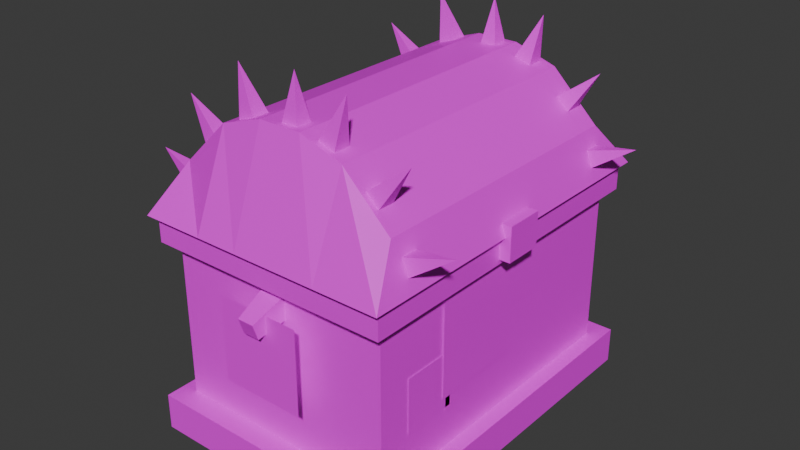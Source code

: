 # Source: Chest2.blend  (saved by Blender 5.0.118; exported with 4.5.12 LTS)
import bpy
from mathutils import Matrix  # noqa: F401  (used for matrix-valued properties, if any)

bpy.ops.wm.read_factory_settings(use_empty=True)
scene = bpy.context.scene
scene.name = 'Scene'

# ---- collections
col_collection = bpy.data.collections.new('Collection'); scene.collection.children.link(col_collection)

# ---- images (referenced by path relative to the original .blend; pixels are not part of the script)
import os
ASSET_DIR = os.environ.get("B2B_ASSET_DIR", "")  # directory of the original .blend (textures are referenced by path, not embedded)
HERE = os.path.dirname(os.path.abspath(__file__))  # packed textures are extracted next to this script under _unpacked/

def load_image(name, relpath, width, height, colorspace="sRGB"):
    """Load a texture the original file referenced (path relative to the .blend, or extracted next to this script)."""
    p = next((c for c in (os.path.join(HERE, relpath), os.path.join(ASSET_DIR, relpath)) if relpath and os.path.exists(c)), "")
    if p:
        img = bpy.data.images.load(p, check_existing=True)
        img.name = name
    else:  # same state as the original file: an image datablock whose file is absent (Cycles renders it pink)
        img = bpy.data.images.new(name, width, height)
        img.source = "FILE"
        img.filepath = "//" + (relpath or name)
    img.colorspace_settings.name = colorspace
    return img
img_chest_texture_psd = load_image('Chest_Texture.psd', 'Chest_Texture.psd', 1024, 1024, 'sRGB')

# ---- materials (node trees are filled in below, after node groups)
mat_material_005 = bpy.data.materials.new('Material.005')
mat_material_004 = bpy.data.materials.new('Material.004')

# ---- material node trees
mat_material_005.use_nodes = True; mat_material_005.node_tree.nodes.clear()
_N = mat_material_005.node_tree.nodes; _L = mat_material_005.node_tree.links
n0 = _N.new('ShaderNodeBsdfPrincipled'); n0.name = 'Principled BSDF'; n0.location = (-200, 100)
n1 = _N.new('ShaderNodeOutputMaterial'); n1.name = 'Material Output'; n1.location = (200, 100)
n2 = _N.new('ShaderNodeTexImage'); n2.name = 'Image Texture'; n2.location = (-490, 75)
n2.image = img_chest_texture_psd
_L.new(n0.outputs[0], n1.inputs[0])
_L.new(n2.outputs[0], n0.inputs[0])
_L.new(n2.outputs[1], n0.inputs[4])
n1.is_active_output = True
mat_material_004.use_nodes = True; mat_material_004.node_tree.nodes.clear()
_N = mat_material_004.node_tree.nodes; _L = mat_material_004.node_tree.links
n0 = _N.new('ShaderNodeBsdfPrincipled'); n0.name = 'Principled BSDF'; n0.location = (-200, 100)
n1 = _N.new('ShaderNodeOutputMaterial'); n1.name = 'Material Output'; n1.location = (200, 100)
n2 = _N.new('ShaderNodeTexImage'); n2.name = 'Image Texture'; n2.location = (-490, 75)
n2.image = img_chest_texture_psd
_L.new(n0.outputs[0], n1.inputs[0])
_L.new(n2.outputs[0], n0.inputs[0])
_L.new(n2.outputs[1], n0.inputs[4])
n1.is_active_output = True

# ---- world
world_world = bpy.data.worlds.new('World'); scene.world = world_world
world_world.use_nodes = True; world_world.node_tree.nodes.clear()
_N = world_world.node_tree.nodes; _L = world_world.node_tree.links
n0 = _N.new('ShaderNodeOutputWorld'); n0.name = 'World Output'; n0.location = (200, 100)
n1 = _N.new('ShaderNodeBackground'); n1.name = 'Background'; n1.location = (-200, 100)
n1.inputs[0].default_value = (0.05088, 0.05088, 0.05088, 1.0)
_L.new(n1.outputs[0], n0.inputs[0])
n0.is_active_output = True
world_world.color = (0.05088, 0.05088, 0.05088)
world_world.sun_shadow_jitter_overblur = 0.0

# ---- meshes
me_cube_004 = bpy.data.meshes.new('Cube.004')
me_cube_004.from_pydata([(-1.169, -1.219, 0.8763), (-1.091, -1.142, 1.292), (-1.169, -1.064, 0.8763), (-1.014, -1.219, 0.8763), (-1.014, -1.064, 0.8763), (-1.169, 1.219, 0.8763), (-1.091, 1.142, 1.292), (-1.169, 1.064, 0.8763), (-1.014, 1.219, 0.8763), (-1.014, 1.064, 0.8763), (-1.582, -1.219, 0.8133), (-1.64, -1.142, 1.232), (-1.582, -1.064, 0.8133), (-1.435, -1.219, 0.8624), (-1.435, -1.064, 0.8624), (-0.6783, -1.219, 0.8133), (-0.6203, -1.142, 1.232), (-0.6783, -1.064, 0.8133), (-0.8255, -1.219, 0.8624), (-0.8255, -1.064, 0.8624), (-1.582, 1.219, 0.8133), (-1.64, 1.142, 1.232), (-1.582, 1.064, 0.8133), (-1.435, 1.219, 0.8624), (-1.435, 1.064, 0.8624), (-0.6783, 1.219, 0.8133), (-0.6203, 1.142, 1.232), (-0.6783, 1.064, 0.8133), (-0.8255, 1.219, 0.8624), (-0.8255, 1.064, 0.8624), (-1.954, -1.219, 0.5114), (-2.18, -1.142, 0.8684), (-1.954, -1.064, 0.5114), (-1.84, -1.219, 0.6172), (-1.84, -1.064, 0.6172), (-0.3068, -1.219, 0.5114), (-0.0803, -1.142, 0.8684), (-0.3068, -1.064, 0.5114), (-0.4204, -1.219, 0.6172), (-0.4204, -1.064, 0.6172), (-1.954, 1.219, 0.5114), (-2.18, 1.142, 0.8684), (-1.954, 1.064, 0.5114), (-1.84, 1.219, 0.6172), (-1.84, 1.064, 0.6172), (-0.3068, 1.219, 0.5114), (-0.0803, 1.142, 0.8684), (-0.3068, 1.064, 0.5114), (-0.4204, 1.219, 0.6172), (-0.4204, 1.064, 0.6172), (-2.197, -1.219, 0.09904), (-2.548, -1.142, 0.3341), (-2.197, -1.064, 0.09904), (-2.136, -1.219, 0.2417), (-2.136, -1.064, 0.2417), (-0.06376, -1.219, 0.09904), (0.2877, -1.142, 0.3341), (-0.06376, -1.064, 0.09904), (-0.1249, -1.219, 0.2417), (-0.1249, -1.064, 0.2417), (-2.197, 1.219, 0.09904), (-2.548, 1.142, 0.3341), (-2.197, 1.064, 0.09904), (-2.136, 1.219, 0.2417), (-2.136, 1.064, 0.2417), (-0.06376, 1.219, 0.09904), (0.2877, 1.142, 0.3341), (-0.06376, 1.064, 0.09904), (-0.1249, 1.219, 0.2417), (-0.1249, 1.064, 0.2417), (-2.312, -0.1703, 0.1057), (-2.312, 0.1703, 0.1057), (-2.16, -0.1703, 0.1057), (-2.16, 0.1703, 0.1057), (-2.312, -0.1703, -0.04362), (-2.312, 0.1703, -0.04362), (-2.16, 0.1703, -0.04362), (-2.16, -0.1703, -0.04362), (-0.1534, 1.264, 0.3864), (-0.1534, -1.264, 0.3864), (-2.114, 1.264, 0.3864), (-2.114, -1.264, 0.3864), (-1.701, -1.264, 0.7893), (-1.701, 1.264, 0.7893), (-0.5669, 1.264, 0.7893), (-0.5669, -1.264, 0.7893), (-1.765, 1.061, 0.537), (-1.765, -1.061, 0.537), (-0.5031, -1.061, 0.537), (-0.5031, 1.061, 0.537), (-0.946, -1.264, 0.9149), (-0.946, 1.264, 0.9149), (-1.322, 1.264, 0.9149), (-1.322, -1.264, 0.9149), (-1.701, 1.587, 0.0), (-2.268, 1.587, 0.0), (-0.5669, -1.587, 0.0), (3.576e-06, -1.587, 0.0), (-1.322, 1.587, 0.0), (-2.268, -1.587, 0.0), (-1.701, -1.587, 0.0), (-0.946, -1.587, 0.0), (3.576e-06, 1.587, 0.0), (-0.5669, 1.587, 0.0), (-0.946, 1.587, 0.0), (-1.322, -1.587, 0.0), (-0.1044, -0.1703, 0.1057), (-0.1044, 0.1703, 0.1057), (0.04755, -0.1703, 0.1057), (0.04755, 0.1703, 0.1057), (-0.1044, -0.1703, -0.04362), (-0.1044, 0.1703, -0.04362), (0.04755, 0.1703, -0.04362), (0.04755, -0.1703, -0.04362), (-2.105, 1.36, 0.0), (-2.105, -1.36, 0.0), (-0.1623, -1.36, 0.0), (-0.1623, 1.36, 0.0)], [], [(0, 1, 2), (2, 1, 4), (4, 1, 3), (3, 1, 0), (5, 7, 6), (7, 9, 6), (9, 8, 6), (8, 5, 6), (10, 11, 12), (12, 11, 14), (14, 11, 13), (13, 11, 10), (15, 17, 16), (17, 19, 16), (19, 18, 16), (18, 15, 16), (20, 22, 21), (22, 24, 21), (24, 23, 21), (23, 20, 21), (25, 26, 27), (27, 26, 29), (29, 26, 28), (28, 26, 25), (30, 31, 32), (32, 31, 34), (34, 31, 33), (33, 31, 30), (35, 37, 36), (37, 39, 36), (39, 38, 36), (38, 35, 36), (40, 42, 41), (42, 44, 41), (44, 43, 41), (43, 40, 41), (45, 46, 47), (47, 46, 49), (49, 46, 48), (48, 46, 45), (50, 51, 52), (52, 51, 54), (54, 51, 53), (53, 51, 50), (55, 57, 56), (57, 59, 56), (59, 58, 56), (58, 55, 56), (60, 62, 61), (62, 64, 61), (64, 63, 61), (63, 60, 61), (65, 66, 67), (67, 66, 69), (69, 66, 68), (68, 66, 65), (74, 70, 71, 75), (75, 71, 73, 76), (76, 73, 72, 77), (77, 72, 70, 74), (73, 71, 70, 72), (77, 74, 75, 76), (100, 82, 81, 99), (103, 84, 78, 102), (90, 93, 105, 101), (93, 90, 91, 92), (95, 80, 83, 94), (105, 93, 82, 100), (97, 79, 85, 96), (104, 91, 84, 103), (84, 85, 79, 78), (83, 82, 93, 92), (78, 79, 97, 102), (80, 81, 82, 83), (84, 91, 90, 85), (96, 85, 90, 101), (94, 83, 92, 98), (92, 91, 104, 98), (116, 97, 96, 101, 105, 100, 99, 115), (117, 114, 95, 94, 98, 104, 103, 102), (114, 115, 99, 95), (116, 117, 102, 97), (86, 89, 88, 87), (80, 95, 99, 81), (110, 106, 107, 111), (111, 107, 109, 112), (112, 109, 108, 113), (113, 108, 106, 110), (109, 107, 106, 108), (113, 110, 111, 112), (86, 87, 115, 114), (88, 89, 117, 116), (87, 88, 116, 115), (89, 86, 114, 117)])
_uv = me_cube_004.uv_layers.new(name='UVMap')
_uv.uv.foreach_set('vector', [0.6051, 0.8494, 0.6585, 0.9028, 0.6051, 0.9561, 0.6051, 0.9561, 0.6585, 0.9028, 0.7118, 0.9561, 0.7118, 0.9561, 0.6585, 0.9028, 0.7118, 0.8494, 0.7118, 0.8494, 0.6585, 0.9028, 0.6051, 0.8494, 0.6051, 0.8494, 0.7118, 0.8494, 0.6585, 0.9028, 0.7118, 0.8494, 0.7118, 0.9561, 0.6585, 0.9028, 0.7118, 0.9561, 0.6051, 0.9561, 0.6585, 0.9028, 0.6051, 0.9561, 0.6051, 0.8494, 0.6585, 0.9028, 0.7118, 0.8494, 0.6585, 0.9028, 0.6051, 0.8494, 0.6051, 0.8494, 0.6585, 0.9028, 0.6051, 0.9561, 0.6051, 0.9561, 0.6585, 0.9028, 0.7118, 0.9561, 0.7118, 0.9561, 0.6585, 0.9028, 0.7118, 0.8494, 0.6051, 0.8494, 0.7118, 0.8494, 0.6585, 0.9028, 0.7118, 0.8494, 0.7118, 0.9561, 0.6585, 0.9028, 0.7118, 0.9561, 0.6051, 0.9561, 0.6585, 0.9028, 0.6051, 0.9561, 0.6051, 0.8494, 0.6585, 0.9028, 0.6051, 0.8494, 0.7118, 0.8494, 0.6585, 0.9028, 0.7118, 0.8494, 0.7118, 0.9561, 0.6585, 0.9028, 0.7118, 0.9561, 0.6051, 0.9561, 0.6585, 0.9028, 0.6051, 0.9561, 0.6051, 0.8494, 0.6585, 0.9028, 0.7118, 0.8494, 0.6585, 0.9028, 0.6051, 0.8494, 0.6051, 0.8494, 0.6585, 0.9028, 0.6051, 0.9561, 0.6051, 0.9561, 0.6585, 0.9028, 0.7118, 0.9561, 0.7118, 0.9561, 0.6585, 0.9028, 0.7118, 0.8494, 0.7118, 0.8494, 0.6585, 0.9028, 0.6051, 0.8494, 0.6051, 0.8494, 0.6585, 0.9028, 0.6051, 0.9561, 0.6051, 0.9561, 0.6585, 0.9028, 0.7118, 0.9561, 0.7118, 0.9561, 0.6585, 0.9028, 0.7118, 0.8494, 0.7118, 0.8494, 0.7118, 0.9561, 0.6585, 0.9028, 0.7118, 0.9561, 0.6051, 0.9561, 0.6585, 0.9028, 0.6051, 0.9561, 0.6051, 0.8494, 0.6585, 0.9028, 0.6051, 0.8494, 0.7118, 0.8494, 0.6585, 0.9028, 0.6051, 0.8494, 0.7118, 0.8494, 0.6585, 0.9028, 0.7118, 0.8494, 0.7118, 0.9561, 0.6585, 0.9028, 0.7118, 0.9561, 0.6051, 0.9561, 0.6585, 0.9028, 0.6051, 0.9561, 0.6051, 0.8494, 0.6585, 0.9028, 0.6051, 0.8494, 0.6585, 0.9028, 0.6051, 0.9561, 0.6051, 0.9561, 0.6585, 0.9028, 0.7118, 0.9561, 0.7118, 0.9561, 0.6585, 0.9028, 0.7118, 0.8494, 0.7118, 0.8494, 0.6585, 0.9028, 0.6051, 0.8494, 0.7118, 0.8494, 0.6585, 0.9028, 0.6051, 0.8494, 0.6051, 0.8494, 0.6585, 0.9028, 0.6051, 0.9561, 0.6051, 0.9561, 0.6585, 0.9028, 0.7118, 0.9561, 0.7118, 0.9561, 0.6585, 0.9028, 0.7118, 0.8494, 0.7118, 0.9561, 0.6051, 0.9561, 0.6585, 0.9028, 0.6051, 0.9561, 0.6051, 0.8494, 0.6585, 0.9028, 0.6051, 0.8494, 0.7118, 0.8494, 0.6585, 0.9028, 0.7118, 0.8494, 0.7118, 0.9561, 0.6585, 0.9028, 0.7118, 0.9561, 0.6051, 0.9561, 0.6585, 0.9028, 0.6051, 0.9561, 0.6051, 0.8494, 0.6585, 0.9028, 0.6051, 0.8494, 0.7118, 0.8494, 0.6585, 0.9028, 0.7118, 0.8494, 0.7118, 0.9561, 0.6585, 0.9028, 0.7118, 0.9561, 0.6585, 0.9028, 0.7118, 0.8494, 0.7118, 0.8494, 0.6585, 0.9028, 0.6051, 0.8494, 0.6051, 0.8494, 0.6585, 0.9028, 0.6051, 0.9561, 0.6051, 0.9561, 0.6585, 0.9028, 0.7118, 0.9561, 0.6243, 0.6978, 0.6243, 0.6655, 0.698, 0.6655, 0.698, 0.6978, 0.7309, 0.7307, 0.7309, 0.763, 0.698, 0.763, 0.698, 0.7307, 0.698, 0.7307, 0.698, 0.763, 0.6243, 0.763, 0.6243, 0.7307, 0.6243, 0.7307, 0.6243, 0.763, 0.5914, 0.763, 0.5914, 0.7307, 0.698, 0.763, 0.698, 0.7958, 0.6243, 0.7958, 0.6243, 0.763, 0.6243, 0.7307, 0.6243, 0.6978, 0.698, 0.6978, 0.698, 0.7307, 0.6989, 0.2958, 0.5562, 0.2962, 0.6188, 0.3697, 0.7044, 0.3904, 0.6989, 0.2958, 0.5562, 0.2962, 0.6188, 0.3697, 0.7044, 0.3904, 0.5364, 0.1695, 0.5364, 0.2324, 0.6988, 0.2324, 0.6988, 0.1695, 0.08201, 0.7565, 0.08201, 0.6726, 0.3339, 0.6726, 0.3339, 0.7565, 0.7045, 0.01147, 0.6188, 0.03217, 0.5562, 0.1057, 0.6989, 0.1061, 0.6988, 0.2324, 0.5364, 0.2324, 0.5562, 0.2962, 0.6989, 0.2958, 0.7045, 0.01147, 0.6188, 0.03217, 0.5562, 0.1057, 0.6989, 0.1061, 0.6988, 0.2324, 0.5364, 0.2324, 0.5562, 0.2962, 0.6989, 0.2958, 0.3339, 0.5875, 0.08201, 0.5875, 0.08201, 0.4909, 0.3339, 0.4909, 0.3339, 0.8417, 0.08201, 0.8417, 0.08201, 0.7565, 0.3339, 0.7565, 0.3339, 0.4909, 0.08201, 0.4909, 0.04974, 0.4472, 0.3662, 0.4472, 0.3339, 0.9383, 0.08201, 0.9383, 0.08201, 0.8417, 0.3339, 0.8417, 0.3339, 0.5875, 0.3339, 0.6726, 0.08201, 0.6726, 0.08201, 0.5875, 0.6989, 0.1061, 0.5562, 0.1057, 0.5364, 0.1695, 0.6988, 0.1695, 0.6989, 0.1061, 0.5562, 0.1057, 0.5364, 0.1695, 0.6988, 0.1695, 0.5364, 0.1695, 0.5364, 0.2324, 0.6988, 0.2324, 0.6988, 0.1695, 0.5621, 0.6359, 0.5443, 0.611, 0.6064, 0.611, 0.648, 0.611, 0.6891, 0.611, 0.7307, 0.611, 0.7928, 0.611, 0.775, 0.6359, 0.775, 0.6359, 0.5621, 0.6359, 0.5443, 0.611, 0.6064, 0.611, 0.648, 0.611, 0.6891, 0.611, 0.7307, 0.611, 0.7928, 0.611, 0.5621, 0.6359, 0.5621, 0.934, 0.5443, 0.9589, 0.5443, 0.611, 0.5621, 0.6359, 0.5621, 0.934, 0.5443, 0.9589, 0.5443, 0.611, 0.9205, 0.5724, 0.7613, 0.5724, 0.7613, 0.3449, 0.9205, 0.3449, 0.3339, 0.9383, 0.3662, 0.9819, 0.04974, 0.9819, 0.08201, 0.9383, 0.698, 0.6978, 0.698, 0.6655, 0.6243, 0.6655, 0.6243, 0.6978, 0.5914, 0.7307, 0.5914, 0.763, 0.6243, 0.763, 0.6243, 0.7307, 0.6243, 0.7307, 0.6243, 0.763, 0.698, 0.763, 0.698, 0.7307, 0.698, 0.7307, 0.698, 0.763, 0.7309, 0.763, 0.7309, 0.7307, 0.6243, 0.763, 0.6243, 0.7958, 0.698, 0.7958, 0.698, 0.763, 0.698, 0.7307, 0.698, 0.6978, 0.6243, 0.6978, 0.6243, 0.7307, 0.4156, 0.7615, 0.4156, 0.4577, 0.5015, 0.4577, 0.5015, 0.7615, 0.4156, 0.7615, 0.4156, 0.4577, 0.5015, 0.4577, 0.5015, 0.7615, 0.4156, 0.9625, 0.4156, 0.7615, 0.5015, 0.7615, 0.5015, 0.9625, 0.4156, 0.9625, 0.4156, 0.7615, 0.5015, 0.7615, 0.5015, 0.9625])
me_cube_004.materials.append(mat_material_005)
me_cube_004.update()
me_cube_013 = bpy.data.meshes.new('Cube.013')
me_cube_013.from_pydata([(1.029, -0.1703, -0.2713), (1.029, 0.1703, -0.2713), (1.181, -0.1703, -0.2713), (1.181, 0.1703, -0.2713), (1.029, -0.1703, -0.4206), (1.029, 0.1703, -0.4206), (1.181, 0.1703, -0.4206), (1.181, -0.1703, -0.4206), (0.9994, 1.4, -1.863), (0.9994, -1.4, -1.863), (-1.001, 1.4, -1.863), (-1.001, -1.4, -1.863), (0.9994, -1.4, -0.4629), (-1.001, -1.4, -0.4629), (0.9994, 1.4, -0.4629), (-1.001, 1.4, -0.4629), (0.8332, -1.167, -1.767), (-0.8344, -1.167, -1.767), (0.8332, 1.167, -1.767), (-0.8344, 1.167, -1.767), (0.8332, -1.167, -0.2277), (-0.8344, -1.167, -0.2277), (0.8332, 1.167, -0.2277), (-0.8344, 1.167, -0.2277), (1.086, -1.521, -0.4629), (-1.087, -1.521, -0.4629), (1.086, 1.521, -0.4629), (-1.087, 1.521, -0.4629), (1.086, -1.521, -0.2277), (1.086, 1.521, -0.2277), (-1.087, -1.521, -0.2277), (-1.087, 1.521, -0.2277), (1.133, 1.587, -1.863), (1.133, 1.587, -2.182), (1.133, -1.587, -1.863), (1.133, -1.587, -2.182), (-1.134, 1.587, -1.863), (-1.134, 1.587, -2.182), (-1.134, -1.587, -1.863), (-1.134, -1.587, -2.182), (1.133, 1.587, -1.863), (1.133, 1.587, -2.182), (1.133, -1.587, -1.863), (1.133, -1.587, -2.182), (-1.134, 1.587, -1.863), (-1.134, 1.587, -2.182), (-1.134, -1.587, -1.863), (-1.134, -1.587, -2.182), (-1.178, -0.1703, -0.6068), (-1.178, 0.1703, -0.6068), (-1.026, -0.1703, -0.6068), (-1.026, 0.1703, -0.6068), (-1.178, -0.1703, -0.2713), (-1.178, 0.1703, -0.2713), (-1.026, 0.1703, -0.2713), (-1.026, -0.1703, -0.2713), (-1.111, 0.5836, -0.3967), (-1.111, 0.5836, -1.564), (-1.111, -0.5836, -0.3967), (-1.111, -0.5836, -1.564), (1.008, -1.111, -1.004), (1.008, -1.111, -1.488), (1.008, -0.6272, -1.004), (1.008, -0.6272, -1.488), (1.018, -0.7224, -0.538), (1.018, -0.7224, -1.392), (1.018, 0.1317, -0.538), (1.018, 0.1317, -1.392), (-0.0234, 1.414, -0.8691), (-0.0234, 1.414, -1.723), (-0.8775, 1.414, -0.8691), (-0.8775, 1.414, -1.723), (1.002, 0.05951, -0.4704), (1.002, 0.002512, -0.9507), (1.002, 0.5399, -0.5274), (1.002, 0.4829, -1.008), (1.008, -0.6793, -1.237), (1.008, -0.6793, -1.523), (1.008, -0.3939, -1.237), (1.008, -0.3939, -1.523), (-0.3717, -1.578, -1.373), (0.3705, -1.578, -1.373), (-0.3717, -1.578, -0.6304), (0.3705, -1.578, -0.6304), (-0.07396, -1.645, -0.8024), (-0.07396, -1.691, -0.663), (-0.1124, -1.249, -0.7133), (-0.1124, -1.319, -0.5007), (0.07277, -1.645, -0.8024), (0.07277, -1.691, -0.663), (0.1112, -1.249, -0.7133), (0.1112, -1.319, -0.5007), (-0.3717, 1.578, -1.373), (0.3705, 1.578, -1.373), (-0.3717, 1.578, -0.6304), (0.3705, 1.578, -0.6304), (-0.07396, 1.645, -0.8024), (-0.07396, 1.691, -0.663), (-0.1124, 1.249, -0.7133), (-0.1124, 1.319, -0.5007), (0.07277, 1.645, -0.8024), (0.07277, 1.691, -0.663), (0.1112, 1.249, -0.7133), (0.1112, 1.319, -0.5007), (-0.5071, 1.421, -0.6358), (-0.6392, 1.421, -1.106), (-0.9771, 1.421, -0.5036), (-1.109, 1.421, -0.9737), (-1.015, 1.4, -0.5526), (-1.015, 1.493, -1.242), (-1.015, 0.7113, -0.645), (-1.015, 0.8037, -1.334)], [], [(4, 0, 1, 5), (5, 1, 3, 6), (6, 3, 2, 7), (7, 2, 0, 4), (3, 1, 0, 2), (7, 4, 5, 6), (9, 12, 13, 11), (11, 13, 15, 10), (8, 14, 12, 9), (10, 15, 14, 8), (16, 20, 22, 18), (18, 22, 23, 19), (14, 15, 27, 26), (18, 19, 17, 16), (21, 17, 19, 23), (20, 28, 29, 22), (23, 31, 30, 21), (22, 29, 31, 23), (12, 14, 26, 24), (26, 27, 31, 29), (24, 26, 29, 28), (25, 24, 28, 30), (27, 25, 30, 31), (13, 12, 24, 25), (15, 13, 25, 27), (21, 30, 28, 20), (16, 17, 21, 20), (32, 36, 38, 34), (45, 44, 40, 41), (41, 40, 42, 43), (37, 33, 35, 39), (47, 46, 44, 45), (43, 42, 46, 47), (49, 51, 50, 48), (50, 55, 52, 48), (51, 54, 55, 50), (49, 53, 54, 51), (48, 52, 53, 49), (55, 54, 53, 52), (56, 57, 59, 58), (60, 61, 63, 62), (64, 65, 67, 66), (68, 69, 71, 70), (72, 73, 75, 74), (76, 77, 79, 78), (80, 81, 83, 82), (84, 85, 87, 86), (90, 91, 89, 88), (88, 89, 85, 84), (86, 90, 88, 84), (91, 87, 85, 89), (92, 94, 95, 93), (96, 98, 99, 97), (102, 100, 101, 103), (100, 96, 97, 101), (98, 96, 100, 102), (103, 101, 97, 99), (104, 105, 107, 106), (108, 109, 111, 110)])
_uv = me_cube_013.uv_layers.new(name='UVMap')
_uv.uv.foreach_set('vector', [0.698, 0.6978, 0.698, 0.6655, 0.6243, 0.6655, 0.6243, 0.6978, 0.5914, 0.7307, 0.5914, 0.763, 0.6243, 0.763, 0.6243, 0.7307, 0.6243, 0.7307, 0.6243, 0.763, 0.698, 0.763, 0.698, 0.7307, 0.698, 0.7307, 0.698, 0.763, 0.7309, 0.763, 0.7309, 0.7307, 0.6243, 0.763, 0.6243, 0.7958, 0.698, 0.7958, 0.698, 0.763, 0.698, 0.7307, 0.698, 0.6978, 0.6243, 0.6978, 0.6243, 0.7307, 0.9205, 0.5724, 0.7613, 0.5724, 0.7613, 0.3449, 0.9205, 0.3449, 0.9205, 0.3449, 0.7613, 0.3449, 0.7613, 0.02653, 0.9205, 0.02653, 0.9205, 0.3449, 0.7613, 0.3449, 0.7613, 0.02653, 0.9205, 0.02653, 0.9205, 0.5724, 0.7613, 0.5724, 0.7613, 0.3449, 0.9205, 0.3449, 0.9205, 0.3449, 0.7613, 0.3449, 0.7613, 0.02653, 0.9205, 0.02653, 0.9205, 0.5724, 0.7613, 0.5724, 0.7613, 0.3449, 0.9205, 0.3449, 0.06138, 0.2404, 0.06138, 0.392, 0.04005, 0.392, 0.04005, 0.2404, 0.9205, 0.3449, 0.7613, 0.3449, 0.7613, 0.02653, 0.9205, 0.02653, 0.9205, 0.3449, 0.7613, 0.3449, 0.7613, 0.02653, 0.9205, 0.02653, 0.04005, 0.02808, 0.06138, 0.02808, 0.06138, 0.2404, 0.04005, 0.2404, 0.04005, 0.02808, 0.06138, 0.02808, 0.06138, 0.2404, 0.04005, 0.2404, 0.04005, 0.2404, 0.06138, 0.2404, 0.06138, 0.392, 0.04005, 0.392, 0.06138, 0.02808, 0.06138, 0.2404, 0.04005, 0.2404, 0.04005, 0.02808, 0.06138, 0.2404, 0.06138, 0.392, 0.04005, 0.392, 0.04005, 0.2404, 0.06138, 0.02808, 0.06138, 0.2404, 0.04005, 0.2404, 0.04005, 0.02808, 0.06138, 0.2404, 0.06138, 0.392, 0.04005, 0.392, 0.04005, 0.2404, 0.06138, 0.02808, 0.06138, 0.2404, 0.04005, 0.2404, 0.04005, 0.02808, 0.06138, 0.2404, 0.06138, 0.392, 0.04005, 0.392, 0.04005, 0.2404, 0.06138, 0.02808, 0.06138, 0.2404, 0.04005, 0.2404, 0.04005, 0.02808, 0.04005, 0.2404, 0.06138, 0.2404, 0.06138, 0.392, 0.04005, 0.392, 0.9205, 0.5724, 0.7613, 0.5724, 0.7613, 0.3449, 0.9205, 0.3449, 0.4562, 0.3797, 0.2648, 0.3797, 0.2648, 0.05765, 0.4562, 0.05765, 0.04005, 0.02808, 0.06138, 0.02808, 0.06138, 0.2404, 0.04005, 0.2404, 0.04005, 0.2404, 0.06138, 0.2404, 0.06138, 0.392, 0.04005, 0.392, 0.4562, 0.3797, 0.2648, 0.3797, 0.2648, 0.05765, 0.4562, 0.05765, 0.04005, 0.2404, 0.06138, 0.2404, 0.06138, 0.392, 0.04005, 0.392, 0.04005, 0.02808, 0.06138, 0.02808, 0.06138, 0.2404, 0.04005, 0.2404, 0.8554, 0.7507, 0.9428, 0.7507, 0.9428, 0.838, 0.8554, 0.838, 0.9428, 0.838, 0.9864, 0.838, 0.9864, 0.9253, 0.9428, 0.9253, 0.9428, 0.7507, 0.9864, 0.7507, 0.9864, 0.838, 0.9428, 0.838, 0.9428, 0.6633, 0.9864, 0.6633, 0.9864, 0.7507, 0.9428, 0.7507, 0.9428, 0.576, 0.9864, 0.576, 0.9864, 0.6633, 0.9428, 0.6633, 0.9864, 0.838, 0.9864, 0.7507, 0.9864, 0.6633, 0.9864, 0.576, 0.7047, 0.5745, 0.7047, 0.4135, 0.5437, 0.4135, 0.5437, 0.5745, 0.08241, 0.2449, 0.2378, 0.2449, 0.2378, 0.4003, 0.08241, 0.4003, 0.08241, 0.2449, 0.2378, 0.2449, 0.2378, 0.4003, 0.08241, 0.4003, 0.08241, 0.2449, 0.2378, 0.2449, 0.2378, 0.4003, 0.08241, 0.4003, 0.08241, 0.2449, 0.2378, 0.2449, 0.2378, 0.4003, 0.08241, 0.4003, 0.08241, 0.2449, 0.2378, 0.2449, 0.2378, 0.4003, 0.08241, 0.4003, 0.08237, 0.0423, 0.2434, 0.0423, 0.2434, 0.2033, 0.08237, 0.2033, 0.7563, 0.7783, 0.7563, 0.7396, 0.8379, 0.7396, 0.8379, 0.7783, 0.8379, 0.8169, 0.8379, 0.8556, 0.7563, 0.8556, 0.7563, 0.8169, 0.7616, 0.9035, 0.8211, 0.9035, 0.8211, 0.963, 0.7616, 0.963, 0.8379, 0.7783, 0.8379, 0.8169, 0.7563, 0.8169, 0.7563, 0.7783, 0.8379, 0.701, 0.8379, 0.7396, 0.7563, 0.7396, 0.7563, 0.701, 0.08237, 0.0423, 0.08237, 0.2033, 0.2434, 0.2033, 0.2434, 0.0423, 0.7563, 0.7783, 0.8379, 0.7783, 0.8379, 0.7396, 0.7563, 0.7396, 0.8379, 0.8169, 0.7563, 0.8169, 0.7563, 0.8556, 0.8379, 0.8556, 0.7616, 0.9035, 0.7616, 0.963, 0.8211, 0.963, 0.8211, 0.9035, 0.8379, 0.7783, 0.7563, 0.7783, 0.7563, 0.8169, 0.8379, 0.8169, 0.8379, 0.701, 0.7563, 0.701, 0.7563, 0.7396, 0.8379, 0.7396, 0.08241, 0.2449, 0.2378, 0.2449, 0.2378, 0.4003, 0.08241, 0.4003, 0.08241, 0.2449, 0.2378, 0.2449, 0.2378, 0.4003, 0.08241, 0.4003])
me_cube_013.materials.append(mat_material_004)
me_cube_013.update()

# ---- objects
ob_cube_003 = bpy.data.objects.new('Cube.003', me_cube_004)
ob_cube_004 = bpy.data.objects.new('Cube.004', me_cube_013)

# ---- transforms, parenting, visibility, modifiers, constraints
ob_cube_003.location = (1.134, -1.192e-07, 0.9352)
ob_cube_004.location = (0.0005962, -2.235e-08, 1.163)

# ---- collection membership
col_collection.objects.link(ob_cube_003)
col_collection.objects.link(ob_cube_004)

# ---- scene / render settings (as saved in the file)
scene.frame_start = 1; scene.frame_end = 250; scene.frame_set(1)
scene.render.engine = 'BLENDER_EEVEE_NEXT'
scene.render.bake_bias = 0.0
scene.render.bake_samples = 0
scene.cycles.sampling_pattern = 'TABULATED_SOBOL'
scene.eevee.use_volume_custom_range = False
bpy.context.view_layer.update()

# ---- added for rendering (the .blend has no active camera and no usable light): camera, sun
cam_auto = bpy.data.cameras.new('AutoCamera')
cam_auto.lens = 50.0
cam_auto.sensor_width = 36.0
cam_auto.clip_end = 1000.0
ob_auto_camera = bpy.data.objects.new('AutoCamera', cam_auto)
scene.collection.objects.link(ob_auto_camera)
ob_auto_camera.location = (5.07257, -6.08274, 4.65927)
ob_auto_camera.rotation_euler = (1.09748, -7.21219e-08, 0.694738)
scene.camera = ob_auto_camera
light_auto_sun = bpy.data.lights.new('AutoSun', 'SUN')
light_auto_sun.energy = 3.0
light_auto_sun.angle = 0.0523599
ob_auto_sun = bpy.data.objects.new('AutoSun', light_auto_sun)
scene.collection.objects.link(ob_auto_sun)
ob_auto_sun.rotation_euler = (0.872665, 0.174533, 0.523599)
bpy.context.view_layer.update()
